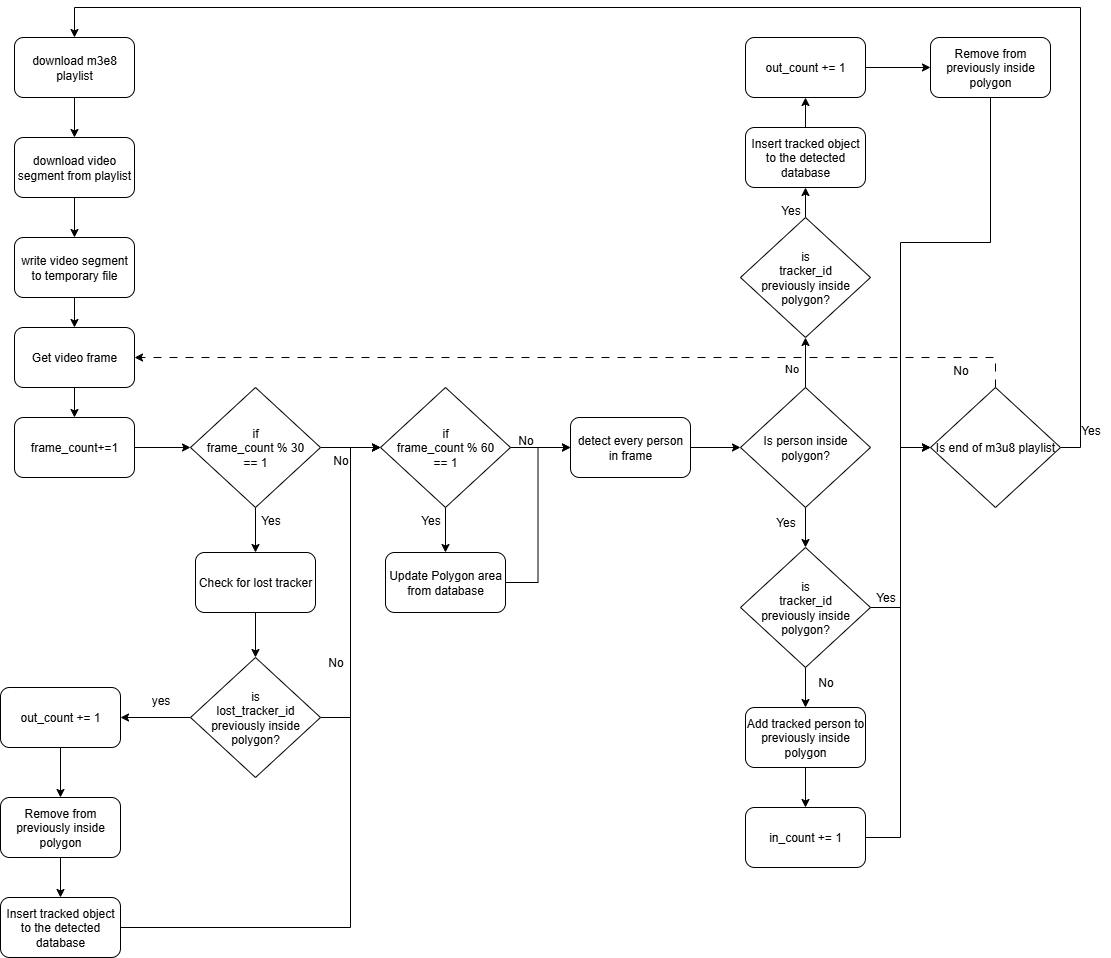

The diagram above was exported from draw.io. Its source (the exported page's mxGraphModel, read from the mxfile embedded in the PNG):
<mxGraphModel dx="1426" dy="751" grid="1" gridSize="10" guides="1" tooltips="1" connect="1" arrows="1" fold="1" page="1" pageScale="1" pageWidth="827" pageHeight="1169" math="0" shadow="0">
  <root>
    <mxCell id="WIyWlLk6GJQsqaUBKTNV-0" />
    <mxCell id="WIyWlLk6GJQsqaUBKTNV-1" parent="WIyWlLk6GJQsqaUBKTNV-0" />
    <mxCell id="BV_G8B3480vgRVFO-LCz-2" style="edgeStyle=orthogonalEdgeStyle;rounded=0;orthogonalLoop=1;jettySize=auto;html=1;entryX=0.5;entryY=0;entryDx=0;entryDy=0;" parent="WIyWlLk6GJQsqaUBKTNV-1" source="BV_G8B3480vgRVFO-LCz-0" target="BV_G8B3480vgRVFO-LCz-1" edge="1">
      <mxGeometry relative="1" as="geometry" />
    </mxCell>
    <mxCell id="BV_G8B3480vgRVFO-LCz-0" value="download m3e8 playlist" style="rounded=1;whiteSpace=wrap;html=1;" parent="WIyWlLk6GJQsqaUBKTNV-1" vertex="1">
      <mxGeometry x="294" y="40" width="120" height="60" as="geometry" />
    </mxCell>
    <mxCell id="BV_G8B3480vgRVFO-LCz-4" style="edgeStyle=orthogonalEdgeStyle;rounded=0;orthogonalLoop=1;jettySize=auto;html=1;entryX=0.5;entryY=0;entryDx=0;entryDy=0;" parent="WIyWlLk6GJQsqaUBKTNV-1" source="BV_G8B3480vgRVFO-LCz-1" target="BV_G8B3480vgRVFO-LCz-3" edge="1">
      <mxGeometry relative="1" as="geometry" />
    </mxCell>
    <mxCell id="BV_G8B3480vgRVFO-LCz-1" value="download video segment from playlist" style="rounded=1;whiteSpace=wrap;html=1;" parent="WIyWlLk6GJQsqaUBKTNV-1" vertex="1">
      <mxGeometry x="294" y="140" width="120" height="60" as="geometry" />
    </mxCell>
    <mxCell id="BV_G8B3480vgRVFO-LCz-66" style="edgeStyle=orthogonalEdgeStyle;rounded=0;orthogonalLoop=1;jettySize=auto;html=1;entryX=0.5;entryY=0;entryDx=0;entryDy=0;" parent="WIyWlLk6GJQsqaUBKTNV-1" source="BV_G8B3480vgRVFO-LCz-3" target="BV_G8B3480vgRVFO-LCz-65" edge="1">
      <mxGeometry relative="1" as="geometry" />
    </mxCell>
    <mxCell id="BV_G8B3480vgRVFO-LCz-3" value="write video segment to temporary file" style="rounded=1;whiteSpace=wrap;html=1;" parent="WIyWlLk6GJQsqaUBKTNV-1" vertex="1">
      <mxGeometry x="294" y="240" width="120" height="60" as="geometry" />
    </mxCell>
    <mxCell id="BV_G8B3480vgRVFO-LCz-8" style="edgeStyle=orthogonalEdgeStyle;rounded=0;orthogonalLoop=1;jettySize=auto;html=1;entryX=0;entryY=0.5;entryDx=0;entryDy=0;" parent="WIyWlLk6GJQsqaUBKTNV-1" source="BV_G8B3480vgRVFO-LCz-5" target="BV_G8B3480vgRVFO-LCz-7" edge="1">
      <mxGeometry relative="1" as="geometry" />
    </mxCell>
    <mxCell id="BV_G8B3480vgRVFO-LCz-5" value="frame_count+=1" style="rounded=1;whiteSpace=wrap;html=1;" parent="WIyWlLk6GJQsqaUBKTNV-1" vertex="1">
      <mxGeometry x="294" y="420" width="120" height="60" as="geometry" />
    </mxCell>
    <mxCell id="BV_G8B3480vgRVFO-LCz-10" style="edgeStyle=orthogonalEdgeStyle;rounded=0;orthogonalLoop=1;jettySize=auto;html=1;entryX=0.5;entryY=0;entryDx=0;entryDy=0;" parent="WIyWlLk6GJQsqaUBKTNV-1" source="BV_G8B3480vgRVFO-LCz-7" target="BV_G8B3480vgRVFO-LCz-9" edge="1">
      <mxGeometry relative="1" as="geometry" />
    </mxCell>
    <mxCell id="BV_G8B3480vgRVFO-LCz-14" style="edgeStyle=orthogonalEdgeStyle;rounded=0;orthogonalLoop=1;jettySize=auto;html=1;entryX=0;entryY=0.5;entryDx=0;entryDy=0;" parent="WIyWlLk6GJQsqaUBKTNV-1" source="BV_G8B3480vgRVFO-LCz-7" target="BV_G8B3480vgRVFO-LCz-13" edge="1">
      <mxGeometry relative="1" as="geometry" />
    </mxCell>
    <mxCell id="BV_G8B3480vgRVFO-LCz-7" value="if&lt;br&gt;frame_count&amp;nbsp;&lt;span style=&quot;background-color: transparent; color: light-dark(rgb(0, 0, 0), rgb(255, 255, 255));&quot;&gt;% 30 &lt;br&gt;== 1&lt;/span&gt;" style="rhombus;whiteSpace=wrap;html=1;" parent="WIyWlLk6GJQsqaUBKTNV-1" vertex="1">
      <mxGeometry x="470" y="390" width="130" height="120" as="geometry" />
    </mxCell>
    <mxCell id="BV_G8B3480vgRVFO-LCz-17" style="edgeStyle=orthogonalEdgeStyle;rounded=0;orthogonalLoop=1;jettySize=auto;html=1;entryX=0.5;entryY=0;entryDx=0;entryDy=0;" parent="WIyWlLk6GJQsqaUBKTNV-1" source="BV_G8B3480vgRVFO-LCz-9" target="BV_G8B3480vgRVFO-LCz-12" edge="1">
      <mxGeometry relative="1" as="geometry" />
    </mxCell>
    <mxCell id="BV_G8B3480vgRVFO-LCz-9" value="Check for lost tracker" style="rounded=1;whiteSpace=wrap;html=1;" parent="WIyWlLk6GJQsqaUBKTNV-1" vertex="1">
      <mxGeometry x="475" y="555" width="120" height="60" as="geometry" />
    </mxCell>
    <mxCell id="BV_G8B3480vgRVFO-LCz-20" style="edgeStyle=orthogonalEdgeStyle;rounded=0;orthogonalLoop=1;jettySize=auto;html=1;entryX=1;entryY=0.5;entryDx=0;entryDy=0;" parent="WIyWlLk6GJQsqaUBKTNV-1" source="BV_G8B3480vgRVFO-LCz-12" target="BV_G8B3480vgRVFO-LCz-19" edge="1">
      <mxGeometry relative="1" as="geometry" />
    </mxCell>
    <mxCell id="BV_G8B3480vgRVFO-LCz-24" style="edgeStyle=orthogonalEdgeStyle;rounded=0;orthogonalLoop=1;jettySize=auto;html=1;entryX=0;entryY=0.5;entryDx=0;entryDy=0;" parent="WIyWlLk6GJQsqaUBKTNV-1" source="BV_G8B3480vgRVFO-LCz-12" target="BV_G8B3480vgRVFO-LCz-13" edge="1">
      <mxGeometry relative="1" as="geometry" />
    </mxCell>
    <mxCell id="BV_G8B3480vgRVFO-LCz-12" value="is&lt;br&gt;lost_tracker_id&lt;br&gt;previously inside&lt;br&gt;polygon?" style="rhombus;whiteSpace=wrap;html=1;" parent="WIyWlLk6GJQsqaUBKTNV-1" vertex="1">
      <mxGeometry x="470" y="660" width="130" height="120" as="geometry" />
    </mxCell>
    <mxCell id="BV_G8B3480vgRVFO-LCz-28" style="edgeStyle=orthogonalEdgeStyle;rounded=0;orthogonalLoop=1;jettySize=auto;html=1;entryX=0.5;entryY=0;entryDx=0;entryDy=0;" parent="WIyWlLk6GJQsqaUBKTNV-1" source="BV_G8B3480vgRVFO-LCz-13" target="BV_G8B3480vgRVFO-LCz-27" edge="1">
      <mxGeometry relative="1" as="geometry" />
    </mxCell>
    <mxCell id="BV_G8B3480vgRVFO-LCz-33" style="edgeStyle=orthogonalEdgeStyle;rounded=0;orthogonalLoop=1;jettySize=auto;html=1;" parent="WIyWlLk6GJQsqaUBKTNV-1" source="BV_G8B3480vgRVFO-LCz-13" edge="1">
      <mxGeometry relative="1" as="geometry">
        <mxPoint x="850" y="450" as="targetPoint" />
      </mxGeometry>
    </mxCell>
    <mxCell id="BV_G8B3480vgRVFO-LCz-13" value="if&lt;br&gt;frame_count&amp;nbsp;&lt;span style=&quot;background-color: transparent; color: light-dark(rgb(0, 0, 0), rgb(255, 255, 255));&quot;&gt;% 60 &lt;br&gt;== 1&lt;/span&gt;" style="rhombus;whiteSpace=wrap;html=1;" parent="WIyWlLk6GJQsqaUBKTNV-1" vertex="1">
      <mxGeometry x="660" y="390" width="130" height="120" as="geometry" />
    </mxCell>
    <mxCell id="BV_G8B3480vgRVFO-LCz-15" value="Yes" style="text;html=1;align=center;verticalAlign=middle;resizable=0;points=[];autosize=1;strokeColor=none;fillColor=none;" parent="WIyWlLk6GJQsqaUBKTNV-1" vertex="1">
      <mxGeometry x="530" y="508" width="40" height="30" as="geometry" />
    </mxCell>
    <mxCell id="BV_G8B3480vgRVFO-LCz-16" value="No" style="text;html=1;align=center;verticalAlign=middle;resizable=0;points=[];autosize=1;strokeColor=none;fillColor=none;" parent="WIyWlLk6GJQsqaUBKTNV-1" vertex="1">
      <mxGeometry x="600" y="448" width="40" height="30" as="geometry" />
    </mxCell>
    <mxCell id="BV_G8B3480vgRVFO-LCz-60" style="edgeStyle=orthogonalEdgeStyle;rounded=0;orthogonalLoop=1;jettySize=auto;html=1;entryX=0.5;entryY=0;entryDx=0;entryDy=0;" parent="WIyWlLk6GJQsqaUBKTNV-1" source="BV_G8B3480vgRVFO-LCz-19" target="BV_G8B3480vgRVFO-LCz-59" edge="1">
      <mxGeometry relative="1" as="geometry" />
    </mxCell>
    <mxCell id="BV_G8B3480vgRVFO-LCz-19" value="out_count += 1" style="rounded=1;whiteSpace=wrap;html=1;" parent="WIyWlLk6GJQsqaUBKTNV-1" vertex="1">
      <mxGeometry x="280" y="690" width="120" height="60" as="geometry" />
    </mxCell>
    <mxCell id="BV_G8B3480vgRVFO-LCz-62" style="edgeStyle=orthogonalEdgeStyle;rounded=0;orthogonalLoop=1;jettySize=auto;html=1;entryX=0;entryY=0.5;entryDx=0;entryDy=0;" parent="WIyWlLk6GJQsqaUBKTNV-1" source="BV_G8B3480vgRVFO-LCz-21" target="BV_G8B3480vgRVFO-LCz-13" edge="1">
      <mxGeometry relative="1" as="geometry">
        <Array as="points">
          <mxPoint x="630" y="930" />
          <mxPoint x="630" y="450" />
        </Array>
      </mxGeometry>
    </mxCell>
    <mxCell id="BV_G8B3480vgRVFO-LCz-21" value="Insert tracked object to the detected database" style="rounded=1;whiteSpace=wrap;html=1;" parent="WIyWlLk6GJQsqaUBKTNV-1" vertex="1">
      <mxGeometry x="280" y="900" width="120" height="60" as="geometry" />
    </mxCell>
    <mxCell id="BV_G8B3480vgRVFO-LCz-23" value="yes" style="text;html=1;align=center;verticalAlign=middle;resizable=0;points=[];autosize=1;strokeColor=none;fillColor=none;" parent="WIyWlLk6GJQsqaUBKTNV-1" vertex="1">
      <mxGeometry x="420" y="688" width="40" height="30" as="geometry" />
    </mxCell>
    <mxCell id="BV_G8B3480vgRVFO-LCz-25" value="No" style="text;html=1;align=center;verticalAlign=middle;resizable=0;points=[];autosize=1;strokeColor=none;fillColor=none;" parent="WIyWlLk6GJQsqaUBKTNV-1" vertex="1">
      <mxGeometry x="595" y="650" width="40" height="30" as="geometry" />
    </mxCell>
    <mxCell id="BV_G8B3480vgRVFO-LCz-32" style="edgeStyle=orthogonalEdgeStyle;rounded=0;orthogonalLoop=1;jettySize=auto;html=1;entryX=0;entryY=0.5;entryDx=0;entryDy=0;" parent="WIyWlLk6GJQsqaUBKTNV-1" source="BV_G8B3480vgRVFO-LCz-27" target="BV_G8B3480vgRVFO-LCz-31" edge="1">
      <mxGeometry relative="1" as="geometry" />
    </mxCell>
    <mxCell id="BV_G8B3480vgRVFO-LCz-27" value="Update Polygon area from database" style="rounded=1;whiteSpace=wrap;html=1;" parent="WIyWlLk6GJQsqaUBKTNV-1" vertex="1">
      <mxGeometry x="665" y="555" width="120" height="60" as="geometry" />
    </mxCell>
    <mxCell id="BV_G8B3480vgRVFO-LCz-29" value="Yes" style="text;html=1;align=center;verticalAlign=middle;resizable=0;points=[];autosize=1;strokeColor=none;fillColor=none;" parent="WIyWlLk6GJQsqaUBKTNV-1" vertex="1">
      <mxGeometry x="690" y="508" width="40" height="30" as="geometry" />
    </mxCell>
    <mxCell id="BV_G8B3480vgRVFO-LCz-36" style="edgeStyle=orthogonalEdgeStyle;rounded=0;orthogonalLoop=1;jettySize=auto;html=1;exitX=1;exitY=0.5;exitDx=0;exitDy=0;entryX=0;entryY=0.5;entryDx=0;entryDy=0;shape=filledEdge;" parent="WIyWlLk6GJQsqaUBKTNV-1" source="BV_G8B3480vgRVFO-LCz-31" target="BV_G8B3480vgRVFO-LCz-35" edge="1">
      <mxGeometry relative="1" as="geometry" />
    </mxCell>
    <mxCell id="BV_G8B3480vgRVFO-LCz-31" value="detect every person in frame" style="rounded=1;whiteSpace=wrap;html=1;" parent="WIyWlLk6GJQsqaUBKTNV-1" vertex="1">
      <mxGeometry x="850" y="420" width="120" height="60" as="geometry" />
    </mxCell>
    <mxCell id="BV_G8B3480vgRVFO-LCz-34" value="No" style="text;html=1;align=center;verticalAlign=middle;resizable=0;points=[];autosize=1;strokeColor=none;fillColor=none;" parent="WIyWlLk6GJQsqaUBKTNV-1" vertex="1">
      <mxGeometry x="785" y="428" width="40" height="30" as="geometry" />
    </mxCell>
    <mxCell id="BV_G8B3480vgRVFO-LCz-42" style="edgeStyle=orthogonalEdgeStyle;rounded=0;orthogonalLoop=1;jettySize=auto;html=1;entryX=0.5;entryY=1;entryDx=0;entryDy=0;" parent="WIyWlLk6GJQsqaUBKTNV-1" source="BV_G8B3480vgRVFO-LCz-35" target="BV_G8B3480vgRVFO-LCz-41" edge="1">
      <mxGeometry relative="1" as="geometry" />
    </mxCell>
    <mxCell id="BV_G8B3480vgRVFO-LCz-43" value="No" style="edgeLabel;html=1;align=center;verticalAlign=middle;resizable=0;points=[];" parent="BV_G8B3480vgRVFO-LCz-42" connectable="0" vertex="1">
      <mxGeometry x="-0.3766" y="-2" relative="1" as="geometry">
        <mxPoint x="-17" y="-4" as="offset" />
      </mxGeometry>
    </mxCell>
    <mxCell id="BV_G8B3480vgRVFO-LCz-71" style="edgeStyle=orthogonalEdgeStyle;rounded=0;orthogonalLoop=1;jettySize=auto;html=1;entryX=0.5;entryY=0;entryDx=0;entryDy=0;" parent="WIyWlLk6GJQsqaUBKTNV-1" source="BV_G8B3480vgRVFO-LCz-35" target="BV_G8B3480vgRVFO-LCz-55" edge="1">
      <mxGeometry relative="1" as="geometry" />
    </mxCell>
    <mxCell id="BV_G8B3480vgRVFO-LCz-35" value="Is person inside&lt;br&gt;polygon?" style="rhombus;whiteSpace=wrap;html=1;" parent="WIyWlLk6GJQsqaUBKTNV-1" vertex="1">
      <mxGeometry x="1020" y="390" width="130" height="120" as="geometry" />
    </mxCell>
    <mxCell id="BV_G8B3480vgRVFO-LCz-48" style="edgeStyle=orthogonalEdgeStyle;rounded=0;orthogonalLoop=1;jettySize=auto;html=1;entryX=0.5;entryY=1;entryDx=0;entryDy=0;" parent="WIyWlLk6GJQsqaUBKTNV-1" source="BV_G8B3480vgRVFO-LCz-41" target="BV_G8B3480vgRVFO-LCz-47" edge="1">
      <mxGeometry relative="1" as="geometry" />
    </mxCell>
    <mxCell id="BV_G8B3480vgRVFO-LCz-41" value="is&lt;br&gt;tracker_id&lt;br&gt;previously inside&lt;br&gt;polygon?" style="rhombus;whiteSpace=wrap;html=1;" parent="WIyWlLk6GJQsqaUBKTNV-1" vertex="1">
      <mxGeometry x="1020" y="220" width="130" height="120" as="geometry" />
    </mxCell>
    <mxCell id="BV_G8B3480vgRVFO-LCz-70" style="edgeStyle=orthogonalEdgeStyle;rounded=0;orthogonalLoop=1;jettySize=auto;html=1;entryX=0;entryY=0.5;entryDx=0;entryDy=0;" parent="WIyWlLk6GJQsqaUBKTNV-1" source="BV_G8B3480vgRVFO-LCz-46" target="BV_G8B3480vgRVFO-LCz-56" edge="1">
      <mxGeometry relative="1" as="geometry" />
    </mxCell>
    <mxCell id="BV_G8B3480vgRVFO-LCz-46" value="out_count += 1" style="rounded=1;whiteSpace=wrap;html=1;" parent="WIyWlLk6GJQsqaUBKTNV-1" vertex="1">
      <mxGeometry x="1025" y="40" width="120" height="60" as="geometry" />
    </mxCell>
    <mxCell id="BV_G8B3480vgRVFO-LCz-49" style="edgeStyle=orthogonalEdgeStyle;rounded=0;orthogonalLoop=1;jettySize=auto;html=1;entryX=0.5;entryY=1;entryDx=0;entryDy=0;" parent="WIyWlLk6GJQsqaUBKTNV-1" source="BV_G8B3480vgRVFO-LCz-47" target="BV_G8B3480vgRVFO-LCz-46" edge="1">
      <mxGeometry relative="1" as="geometry" />
    </mxCell>
    <mxCell id="BV_G8B3480vgRVFO-LCz-47" value="Insert tracked object to the detected database" style="rounded=1;whiteSpace=wrap;html=1;" parent="WIyWlLk6GJQsqaUBKTNV-1" vertex="1">
      <mxGeometry x="1025" y="130" width="120" height="60" as="geometry" />
    </mxCell>
    <mxCell id="BV_G8B3480vgRVFO-LCz-51" value="Yes" style="text;html=1;align=center;verticalAlign=middle;resizable=0;points=[];autosize=1;strokeColor=none;fillColor=none;" parent="WIyWlLk6GJQsqaUBKTNV-1" vertex="1">
      <mxGeometry x="1050" y="198" width="40" height="30" as="geometry" />
    </mxCell>
    <mxCell id="BV_G8B3480vgRVFO-LCz-74" style="edgeStyle=orthogonalEdgeStyle;rounded=0;orthogonalLoop=1;jettySize=auto;html=1;entryX=0.5;entryY=0;entryDx=0;entryDy=0;" parent="WIyWlLk6GJQsqaUBKTNV-1" source="BV_G8B3480vgRVFO-LCz-55" target="BV_G8B3480vgRVFO-LCz-73" edge="1">
      <mxGeometry relative="1" as="geometry" />
    </mxCell>
    <mxCell id="t7X6oAfIW4iJRfCszwxk-0" style="edgeStyle=orthogonalEdgeStyle;rounded=0;orthogonalLoop=1;jettySize=auto;html=1;entryX=0;entryY=0.5;entryDx=0;entryDy=0;" edge="1" parent="WIyWlLk6GJQsqaUBKTNV-1" source="BV_G8B3480vgRVFO-LCz-55" target="BV_G8B3480vgRVFO-LCz-80">
      <mxGeometry relative="1" as="geometry" />
    </mxCell>
    <mxCell id="BV_G8B3480vgRVFO-LCz-55" value="is&lt;br&gt;tracker_id&lt;br&gt;previously inside&lt;br&gt;polygon?" style="rhombus;whiteSpace=wrap;html=1;" parent="WIyWlLk6GJQsqaUBKTNV-1" vertex="1">
      <mxGeometry x="1020" y="550" width="130" height="120" as="geometry" />
    </mxCell>
    <mxCell id="BV_G8B3480vgRVFO-LCz-82" style="edgeStyle=orthogonalEdgeStyle;rounded=0;orthogonalLoop=1;jettySize=auto;html=1;entryX=0;entryY=0.5;entryDx=0;entryDy=0;" parent="WIyWlLk6GJQsqaUBKTNV-1" source="BV_G8B3480vgRVFO-LCz-56" target="BV_G8B3480vgRVFO-LCz-80" edge="1">
      <mxGeometry relative="1" as="geometry">
        <mxPoint x="1230" y="350.0000000000001" as="targetPoint" />
        <Array as="points">
          <mxPoint x="1270" y="245" />
          <mxPoint x="1180" y="245" />
          <mxPoint x="1180" y="450" />
        </Array>
      </mxGeometry>
    </mxCell>
    <mxCell id="BV_G8B3480vgRVFO-LCz-56" value="Remove from previously inside polygon" style="rounded=1;whiteSpace=wrap;html=1;" parent="WIyWlLk6GJQsqaUBKTNV-1" vertex="1">
      <mxGeometry x="1210" y="40" width="120" height="60" as="geometry" />
    </mxCell>
    <mxCell id="BV_G8B3480vgRVFO-LCz-61" style="edgeStyle=orthogonalEdgeStyle;rounded=0;orthogonalLoop=1;jettySize=auto;html=1;entryX=0.5;entryY=0;entryDx=0;entryDy=0;" parent="WIyWlLk6GJQsqaUBKTNV-1" source="BV_G8B3480vgRVFO-LCz-59" target="BV_G8B3480vgRVFO-LCz-21" edge="1">
      <mxGeometry relative="1" as="geometry" />
    </mxCell>
    <mxCell id="BV_G8B3480vgRVFO-LCz-59" value="Remove from previously inside polygon" style="rounded=1;whiteSpace=wrap;html=1;" parent="WIyWlLk6GJQsqaUBKTNV-1" vertex="1">
      <mxGeometry x="280" y="800" width="120" height="60" as="geometry" />
    </mxCell>
    <mxCell id="BV_G8B3480vgRVFO-LCz-67" style="edgeStyle=orthogonalEdgeStyle;rounded=0;orthogonalLoop=1;jettySize=auto;html=1;entryX=0.5;entryY=0;entryDx=0;entryDy=0;" parent="WIyWlLk6GJQsqaUBKTNV-1" source="BV_G8B3480vgRVFO-LCz-65" target="BV_G8B3480vgRVFO-LCz-5" edge="1">
      <mxGeometry relative="1" as="geometry" />
    </mxCell>
    <mxCell id="BV_G8B3480vgRVFO-LCz-65" value="Get video frame" style="rounded=1;whiteSpace=wrap;html=1;" parent="WIyWlLk6GJQsqaUBKTNV-1" vertex="1">
      <mxGeometry x="294" y="330" width="120" height="60" as="geometry" />
    </mxCell>
    <mxCell id="BV_G8B3480vgRVFO-LCz-72" value="Yes" style="text;html=1;align=center;verticalAlign=middle;resizable=0;points=[];autosize=1;strokeColor=none;fillColor=none;" parent="WIyWlLk6GJQsqaUBKTNV-1" vertex="1">
      <mxGeometry x="1045" y="510" width="40" height="30" as="geometry" />
    </mxCell>
    <mxCell id="BV_G8B3480vgRVFO-LCz-78" style="edgeStyle=orthogonalEdgeStyle;rounded=0;orthogonalLoop=1;jettySize=auto;html=1;entryX=0.5;entryY=0;entryDx=0;entryDy=0;" parent="WIyWlLk6GJQsqaUBKTNV-1" source="BV_G8B3480vgRVFO-LCz-73" target="BV_G8B3480vgRVFO-LCz-76" edge="1">
      <mxGeometry relative="1" as="geometry" />
    </mxCell>
    <mxCell id="BV_G8B3480vgRVFO-LCz-73" value="Add tracked person to previously inside polygon" style="rounded=1;whiteSpace=wrap;html=1;" parent="WIyWlLk6GJQsqaUBKTNV-1" vertex="1">
      <mxGeometry x="1025" y="710" width="120" height="60" as="geometry" />
    </mxCell>
    <mxCell id="BV_G8B3480vgRVFO-LCz-75" value="No" style="text;html=1;align=center;verticalAlign=middle;resizable=0;points=[];autosize=1;strokeColor=none;fillColor=none;" parent="WIyWlLk6GJQsqaUBKTNV-1" vertex="1">
      <mxGeometry x="1085" y="670" width="40" height="30" as="geometry" />
    </mxCell>
    <mxCell id="BV_G8B3480vgRVFO-LCz-81" style="edgeStyle=orthogonalEdgeStyle;rounded=0;orthogonalLoop=1;jettySize=auto;html=1;entryX=0;entryY=0.5;entryDx=0;entryDy=0;" parent="WIyWlLk6GJQsqaUBKTNV-1" source="BV_G8B3480vgRVFO-LCz-76" target="BV_G8B3480vgRVFO-LCz-80" edge="1">
      <mxGeometry relative="1" as="geometry">
        <Array as="points">
          <mxPoint x="1180" y="840" />
          <mxPoint x="1180" y="450" />
        </Array>
      </mxGeometry>
    </mxCell>
    <mxCell id="BV_G8B3480vgRVFO-LCz-76" value="in_count += 1" style="rounded=1;whiteSpace=wrap;html=1;" parent="WIyWlLk6GJQsqaUBKTNV-1" vertex="1">
      <mxGeometry x="1025" y="810" width="120" height="60" as="geometry" />
    </mxCell>
    <mxCell id="BV_G8B3480vgRVFO-LCz-86" style="edgeStyle=orthogonalEdgeStyle;rounded=0;orthogonalLoop=1;jettySize=auto;html=1;entryX=1;entryY=0.5;entryDx=0;entryDy=0;dashPattern=8 8;dashed=1;" parent="WIyWlLk6GJQsqaUBKTNV-1" source="BV_G8B3480vgRVFO-LCz-80" target="BV_G8B3480vgRVFO-LCz-65" edge="1">
      <mxGeometry relative="1" as="geometry">
        <Array as="points">
          <mxPoint x="1275" y="360" />
        </Array>
      </mxGeometry>
    </mxCell>
    <mxCell id="BV_G8B3480vgRVFO-LCz-88" style="edgeStyle=orthogonalEdgeStyle;rounded=0;orthogonalLoop=1;jettySize=auto;html=1;entryX=0.5;entryY=0;entryDx=0;entryDy=0;" parent="WIyWlLk6GJQsqaUBKTNV-1" source="BV_G8B3480vgRVFO-LCz-80" target="BV_G8B3480vgRVFO-LCz-0" edge="1">
      <mxGeometry relative="1" as="geometry">
        <Array as="points">
          <mxPoint x="1360" y="450" />
          <mxPoint x="1360" y="10" />
          <mxPoint x="354" y="10" />
        </Array>
      </mxGeometry>
    </mxCell>
    <mxCell id="BV_G8B3480vgRVFO-LCz-80" value="Is end of m3u8 playlist" style="rhombus;whiteSpace=wrap;html=1;" parent="WIyWlLk6GJQsqaUBKTNV-1" vertex="1">
      <mxGeometry x="1210" y="390" width="130" height="120" as="geometry" />
    </mxCell>
    <mxCell id="BV_G8B3480vgRVFO-LCz-84" value="Yes" style="text;html=1;align=center;verticalAlign=middle;resizable=0;points=[];autosize=1;strokeColor=none;fillColor=none;" parent="WIyWlLk6GJQsqaUBKTNV-1" vertex="1">
      <mxGeometry x="1350" y="418" width="40" height="30" as="geometry" />
    </mxCell>
    <mxCell id="BV_G8B3480vgRVFO-LCz-87" value="No" style="text;html=1;align=center;verticalAlign=middle;resizable=0;points=[];autosize=1;strokeColor=none;fillColor=none;" parent="WIyWlLk6GJQsqaUBKTNV-1" vertex="1">
      <mxGeometry x="1220" y="358" width="40" height="30" as="geometry" />
    </mxCell>
    <mxCell id="t7X6oAfIW4iJRfCszwxk-1" value="Yes" style="text;html=1;align=center;verticalAlign=middle;resizable=0;points=[];autosize=1;strokeColor=none;fillColor=none;" vertex="1" parent="WIyWlLk6GJQsqaUBKTNV-1">
      <mxGeometry x="1145" y="585" width="40" height="30" as="geometry" />
    </mxCell>
  </root>
</mxGraphModel>